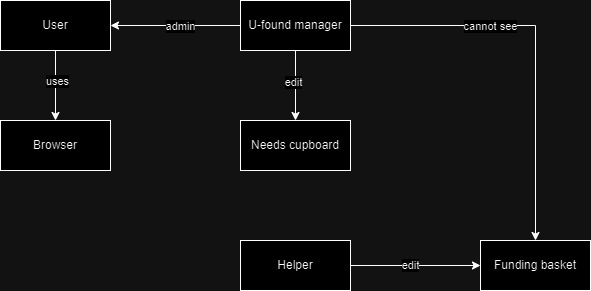

The diagram above was exported from draw.io. Its source (the exported page's mxGraphModel, read from the mxfile embedded in the PNG):
<mxGraphModel dx="1050" dy="653" grid="1" gridSize="10" guides="1" tooltips="1" connect="1" arrows="1" fold="1" page="1" pageScale="1" pageWidth="850" pageHeight="1100" math="0" shadow="0">
  <root>
    <mxCell id="0" />
    <mxCell id="1" parent="0" />
    <mxCell id="mMq2tGVAqLnE-0mq761L-10" style="edgeStyle=orthogonalEdgeStyle;rounded=0;orthogonalLoop=1;jettySize=auto;html=1;entryX=0.5;entryY=0;entryDx=0;entryDy=0;" edge="1" parent="1" source="mMq2tGVAqLnE-0mq761L-1" target="mMq2tGVAqLnE-0mq761L-2">
      <mxGeometry relative="1" as="geometry" />
    </mxCell>
    <mxCell id="mMq2tGVAqLnE-0mq761L-21" value="uses" style="edgeLabel;html=1;align=center;verticalAlign=middle;resizable=0;points=[];" vertex="1" connectable="0" parent="mMq2tGVAqLnE-0mq761L-10">
      <mxGeometry x="-0.1486" y="1" relative="1" as="geometry">
        <mxPoint as="offset" />
      </mxGeometry>
    </mxCell>
    <mxCell id="mMq2tGVAqLnE-0mq761L-1" value="User" style="html=1;whiteSpace=wrap;" vertex="1" parent="1">
      <mxGeometry x="120" y="270" width="110" height="50" as="geometry" />
    </mxCell>
    <mxCell id="mMq2tGVAqLnE-0mq761L-2" value="Browser" style="html=1;whiteSpace=wrap;" vertex="1" parent="1">
      <mxGeometry x="120" y="390" width="110" height="50" as="geometry" />
    </mxCell>
    <mxCell id="mMq2tGVAqLnE-0mq761L-16" style="edgeStyle=orthogonalEdgeStyle;rounded=0;orthogonalLoop=1;jettySize=auto;html=1;entryX=1;entryY=0.5;entryDx=0;entryDy=0;" edge="1" parent="1" source="mMq2tGVAqLnE-0mq761L-5" target="mMq2tGVAqLnE-0mq761L-1">
      <mxGeometry relative="1" as="geometry" />
    </mxCell>
    <mxCell id="mMq2tGVAqLnE-0mq761L-20" value="admin" style="edgeLabel;html=1;align=center;verticalAlign=middle;resizable=0;points=[];" vertex="1" connectable="0" parent="mMq2tGVAqLnE-0mq761L-16">
      <mxGeometry x="-0.0585" relative="1" as="geometry">
        <mxPoint as="offset" />
      </mxGeometry>
    </mxCell>
    <mxCell id="mMq2tGVAqLnE-0mq761L-17" style="edgeStyle=orthogonalEdgeStyle;rounded=0;orthogonalLoop=1;jettySize=auto;html=1;entryX=0.5;entryY=0;entryDx=0;entryDy=0;" edge="1" parent="1" source="mMq2tGVAqLnE-0mq761L-5" target="mMq2tGVAqLnE-0mq761L-6">
      <mxGeometry relative="1" as="geometry" />
    </mxCell>
    <mxCell id="mMq2tGVAqLnE-0mq761L-23" value="edit" style="edgeLabel;html=1;align=center;verticalAlign=middle;resizable=0;points=[];" vertex="1" connectable="0" parent="mMq2tGVAqLnE-0mq761L-17">
      <mxGeometry x="-0.12" y="-3" relative="1" as="geometry">
        <mxPoint as="offset" />
      </mxGeometry>
    </mxCell>
    <mxCell id="mMq2tGVAqLnE-0mq761L-18" style="edgeStyle=orthogonalEdgeStyle;rounded=0;orthogonalLoop=1;jettySize=auto;html=1;entryX=0.5;entryY=0;entryDx=0;entryDy=0;" edge="1" parent="1" source="mMq2tGVAqLnE-0mq761L-5" target="mMq2tGVAqLnE-0mq761L-9">
      <mxGeometry relative="1" as="geometry" />
    </mxCell>
    <mxCell id="mMq2tGVAqLnE-0mq761L-22" value="cannot see" style="edgeLabel;html=1;align=center;verticalAlign=middle;resizable=0;points=[];" vertex="1" connectable="0" parent="mMq2tGVAqLnE-0mq761L-18">
      <mxGeometry x="-0.306" relative="1" as="geometry">
        <mxPoint as="offset" />
      </mxGeometry>
    </mxCell>
    <mxCell id="mMq2tGVAqLnE-0mq761L-5" value="U-found manager" style="html=1;whiteSpace=wrap;" vertex="1" parent="1">
      <mxGeometry x="360" y="270" width="110" height="50" as="geometry" />
    </mxCell>
    <mxCell id="mMq2tGVAqLnE-0mq761L-6" value="Needs cupboard" style="html=1;whiteSpace=wrap;" vertex="1" parent="1">
      <mxGeometry x="360" y="390" width="110" height="50" as="geometry" />
    </mxCell>
    <mxCell id="mMq2tGVAqLnE-0mq761L-15" style="edgeStyle=orthogonalEdgeStyle;rounded=0;orthogonalLoop=1;jettySize=auto;html=1;entryX=0;entryY=0.5;entryDx=0;entryDy=0;" edge="1" parent="1" source="mMq2tGVAqLnE-0mq761L-7" target="mMq2tGVAqLnE-0mq761L-9">
      <mxGeometry relative="1" as="geometry" />
    </mxCell>
    <mxCell id="mMq2tGVAqLnE-0mq761L-19" value="edit" style="edgeLabel;html=1;align=center;verticalAlign=middle;resizable=0;points=[];" vertex="1" connectable="0" parent="mMq2tGVAqLnE-0mq761L-15">
      <mxGeometry x="-0.0954" y="1" relative="1" as="geometry">
        <mxPoint as="offset" />
      </mxGeometry>
    </mxCell>
    <mxCell id="mMq2tGVAqLnE-0mq761L-7" value="Helper" style="html=1;whiteSpace=wrap;" vertex="1" parent="1">
      <mxGeometry x="360" y="510" width="110" height="50" as="geometry" />
    </mxCell>
    <mxCell id="mMq2tGVAqLnE-0mq761L-9" value="Funding basket" style="html=1;whiteSpace=wrap;" vertex="1" parent="1">
      <mxGeometry x="600" y="510" width="110" height="50" as="geometry" />
    </mxCell>
  </root>
</mxGraphModel>